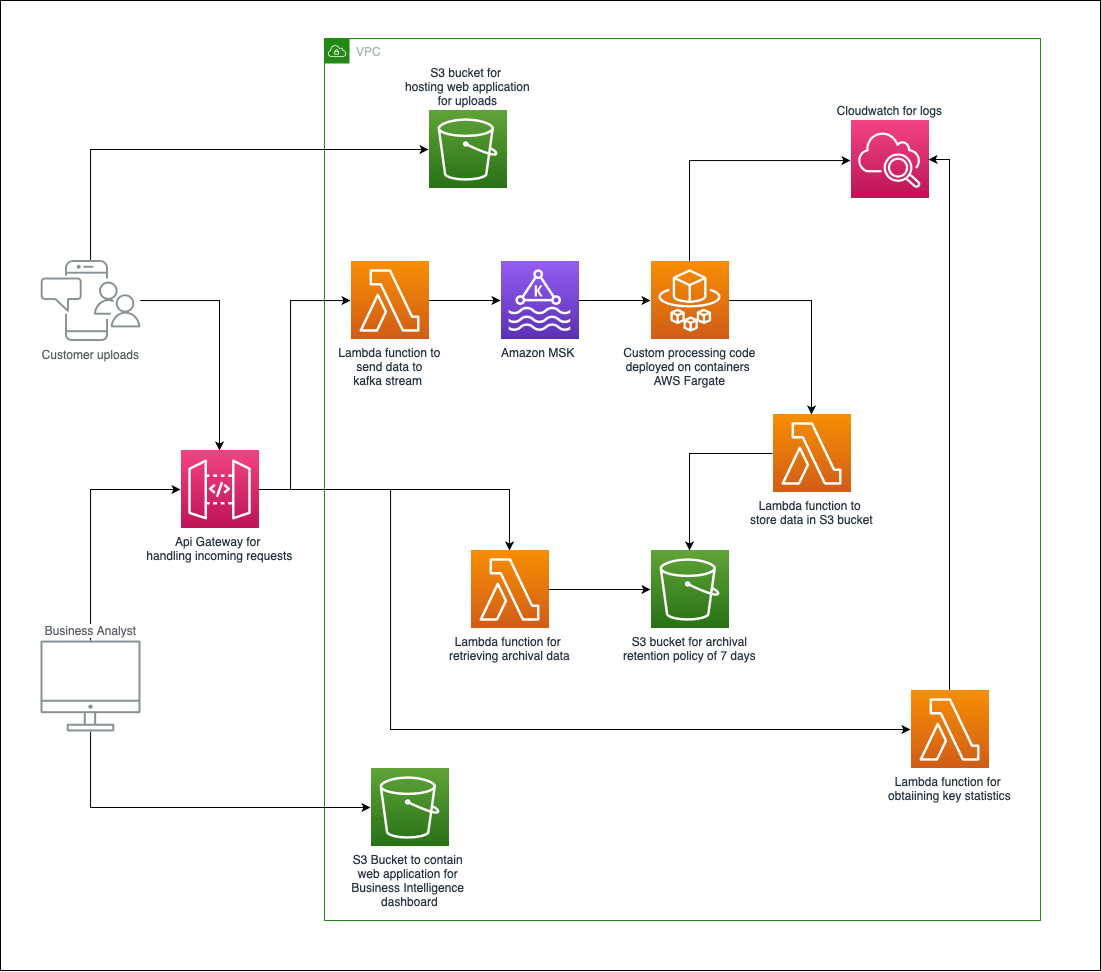

The diagram above was exported from draw.io. Its source (the exported page's mxGraphModel, read from the mxfile embedded in the PNG):
<mxGraphModel dx="1527" dy="1021" grid="1" gridSize="10" guides="1" tooltips="1" connect="1" arrows="1" fold="1" page="1" pageScale="1" pageWidth="1169" pageHeight="827" background="#FFFFFF" math="0" shadow="0">
  <root>
    <mxCell id="0" />
    <mxCell id="1" parent="0" />
    <mxCell id="Qyvh0aCy_ulPylsXFbPt-37" value="" style="rounded=0;whiteSpace=wrap;html=1;verticalAlign=top;labelBackgroundColor=none;" vertex="1" parent="1">
      <mxGeometry width="1100" height="970" as="geometry" />
    </mxCell>
    <mxCell id="Qyvh0aCy_ulPylsXFbPt-35" value="VPC" style="points=[[0,0],[0.25,0],[0.5,0],[0.75,0],[1,0],[1,0.25],[1,0.5],[1,0.75],[1,1],[0.75,1],[0.5,1],[0.25,1],[0,1],[0,0.75],[0,0.5],[0,0.25]];outlineConnect=0;gradientColor=none;html=1;whiteSpace=wrap;fontSize=12;fontStyle=0;shape=mxgraph.aws4.group;grIcon=mxgraph.aws4.group_vpc;strokeColor=#248814;fillColor=none;verticalAlign=top;align=left;spacingLeft=30;fontColor=#AAB7B8;dashed=0;" vertex="1" parent="1">
      <mxGeometry x="324" y="38" width="716" height="882" as="geometry" />
    </mxCell>
    <mxCell id="Qyvh0aCy_ulPylsXFbPt-39" style="edgeStyle=orthogonalEdgeStyle;rounded=0;orthogonalLoop=1;jettySize=auto;html=1;" edge="1" parent="1" source="UEzPUAAOIrF-is8g5C7q-109" target="Qyvh0aCy_ulPylsXFbPt-4">
      <mxGeometry relative="1" as="geometry">
        <Array as="points">
          <mxPoint x="90" y="489" />
        </Array>
      </mxGeometry>
    </mxCell>
    <mxCell id="Qyvh0aCy_ulPylsXFbPt-42" style="edgeStyle=orthogonalEdgeStyle;rounded=0;orthogonalLoop=1;jettySize=auto;html=1;" edge="1" parent="1" source="UEzPUAAOIrF-is8g5C7q-109" target="Qyvh0aCy_ulPylsXFbPt-27">
      <mxGeometry relative="1" as="geometry">
        <Array as="points">
          <mxPoint x="90" y="807" />
        </Array>
      </mxGeometry>
    </mxCell>
    <mxCell id="UEzPUAAOIrF-is8g5C7q-109" value="Business Analyst" style="outlineConnect=0;gradientColor=none;fontColor=#545B64;strokeColor=none;fillColor=#879196;dashed=0;verticalLabelPosition=top;verticalAlign=bottom;align=center;html=1;fontSize=12;fontStyle=0;aspect=fixed;shape=mxgraph.aws4.illustration_desktop;pointerEvents=1;labelBackgroundColor=#ffffff;labelPosition=center;" parent="1" vertex="1">
      <mxGeometry x="40" y="640" width="100" height="91" as="geometry" />
    </mxCell>
    <mxCell id="Qyvh0aCy_ulPylsXFbPt-6" style="edgeStyle=orthogonalEdgeStyle;rounded=0;orthogonalLoop=1;jettySize=auto;html=1;" edge="1" parent="1" source="UEzPUAAOIrF-is8g5C7q-110" target="Qyvh0aCy_ulPylsXFbPt-4">
      <mxGeometry relative="1" as="geometry" />
    </mxCell>
    <mxCell id="Qyvh0aCy_ulPylsXFbPt-24" style="edgeStyle=orthogonalEdgeStyle;rounded=0;orthogonalLoop=1;jettySize=auto;html=1;entryX=0;entryY=0.5;entryDx=0;entryDy=0;entryPerimeter=0;" edge="1" parent="1" source="UEzPUAAOIrF-is8g5C7q-110" target="Qyvh0aCy_ulPylsXFbPt-23">
      <mxGeometry relative="1" as="geometry">
        <Array as="points">
          <mxPoint x="90" y="149" />
        </Array>
      </mxGeometry>
    </mxCell>
    <mxCell id="UEzPUAAOIrF-is8g5C7q-110" value="Customer uploads" style="outlineConnect=0;gradientColor=none;fontColor=#545B64;strokeColor=none;fillColor=#879196;dashed=0;verticalLabelPosition=bottom;verticalAlign=top;align=center;html=1;fontSize=12;fontStyle=0;aspect=fixed;shape=mxgraph.aws4.illustration_notification;pointerEvents=1;labelBackgroundColor=#ffffff;" parent="1" vertex="1">
      <mxGeometry x="40" y="259.5" width="100" height="81" as="geometry" />
    </mxCell>
    <mxCell id="Qyvh0aCy_ulPylsXFbPt-14" style="edgeStyle=orthogonalEdgeStyle;rounded=0;orthogonalLoop=1;jettySize=auto;html=1;" edge="1" parent="1" source="Qyvh0aCy_ulPylsXFbPt-3" target="Qyvh0aCy_ulPylsXFbPt-12">
      <mxGeometry relative="1" as="geometry" />
    </mxCell>
    <mxCell id="Qyvh0aCy_ulPylsXFbPt-3" value="Amazon MSK&amp;nbsp;" style="points=[[0,0,0],[0.25,0,0],[0.5,0,0],[0.75,0,0],[1,0,0],[0,1,0],[0.25,1,0],[0.5,1,0],[0.75,1,0],[1,1,0],[0,0.25,0],[0,0.5,0],[0,0.75,0],[1,0.25,0],[1,0.5,0],[1,0.75,0]];outlineConnect=0;fontColor=#232F3E;gradientColor=#945DF2;gradientDirection=north;fillColor=#5A30B5;strokeColor=#ffffff;dashed=0;verticalLabelPosition=bottom;verticalAlign=top;align=center;html=1;fontSize=12;fontStyle=0;aspect=fixed;shape=mxgraph.aws4.resourceIcon;resIcon=mxgraph.aws4.managed_streaming_for_kafka;" vertex="1" parent="1">
      <mxGeometry x="500" y="261" width="78" height="78" as="geometry" />
    </mxCell>
    <mxCell id="Qyvh0aCy_ulPylsXFbPt-38" style="edgeStyle=orthogonalEdgeStyle;rounded=0;orthogonalLoop=1;jettySize=auto;html=1;" edge="1" parent="1" source="Qyvh0aCy_ulPylsXFbPt-4" target="Qyvh0aCy_ulPylsXFbPt-5">
      <mxGeometry relative="1" as="geometry">
        <Array as="points">
          <mxPoint x="290" y="489" />
          <mxPoint x="290" y="300" />
        </Array>
      </mxGeometry>
    </mxCell>
    <mxCell id="Qyvh0aCy_ulPylsXFbPt-41" style="edgeStyle=orthogonalEdgeStyle;rounded=0;orthogonalLoop=1;jettySize=auto;html=1;" edge="1" parent="1" source="Qyvh0aCy_ulPylsXFbPt-4" target="Qyvh0aCy_ulPylsXFbPt-32">
      <mxGeometry relative="1" as="geometry" />
    </mxCell>
    <mxCell id="Qyvh0aCy_ulPylsXFbPt-43" style="edgeStyle=orthogonalEdgeStyle;rounded=0;orthogonalLoop=1;jettySize=auto;html=1;" edge="1" parent="1" source="Qyvh0aCy_ulPylsXFbPt-4" target="Qyvh0aCy_ulPylsXFbPt-21">
      <mxGeometry relative="1" as="geometry">
        <Array as="points">
          <mxPoint x="390" y="489" />
          <mxPoint x="390" y="729" />
        </Array>
      </mxGeometry>
    </mxCell>
    <mxCell id="Qyvh0aCy_ulPylsXFbPt-4" value="Api Gateway for &lt;br&gt;handling incoming requests" style="points=[[0,0,0],[0.25,0,0],[0.5,0,0],[0.75,0,0],[1,0,0],[0,1,0],[0.25,1,0],[0.5,1,0],[0.75,1,0],[1,1,0],[0,0.25,0],[0,0.5,0],[0,0.75,0],[1,0.25,0],[1,0.5,0],[1,0.75,0]];outlineConnect=0;fontColor=#232F3E;gradientColor=#F34482;gradientDirection=north;fillColor=#BC1356;strokeColor=#ffffff;dashed=0;verticalLabelPosition=bottom;verticalAlign=top;align=center;html=1;fontSize=12;fontStyle=0;aspect=fixed;shape=mxgraph.aws4.resourceIcon;resIcon=mxgraph.aws4.api_gateway;" vertex="1" parent="1">
      <mxGeometry x="180" y="450" width="78" height="78" as="geometry" />
    </mxCell>
    <mxCell id="Qyvh0aCy_ulPylsXFbPt-8" style="edgeStyle=orthogonalEdgeStyle;rounded=0;orthogonalLoop=1;jettySize=auto;html=1;entryX=0;entryY=0.5;entryDx=0;entryDy=0;entryPerimeter=0;" edge="1" parent="1" source="Qyvh0aCy_ulPylsXFbPt-5" target="Qyvh0aCy_ulPylsXFbPt-3">
      <mxGeometry relative="1" as="geometry" />
    </mxCell>
    <mxCell id="Qyvh0aCy_ulPylsXFbPt-5" value="Lambda function to&lt;br&gt;send data to&lt;br&gt;kafka stream&amp;nbsp;" style="points=[[0,0,0],[0.25,0,0],[0.5,0,0],[0.75,0,0],[1,0,0],[0,1,0],[0.25,1,0],[0.5,1,0],[0.75,1,0],[1,1,0],[0,0.25,0],[0,0.5,0],[0,0.75,0],[1,0.25,0],[1,0.5,0],[1,0.75,0]];outlineConnect=0;fontColor=#232F3E;gradientColor=#F78E04;gradientDirection=north;fillColor=#D05C17;strokeColor=#ffffff;dashed=0;verticalLabelPosition=bottom;verticalAlign=top;align=center;html=1;fontSize=12;fontStyle=0;aspect=fixed;shape=mxgraph.aws4.resourceIcon;resIcon=mxgraph.aws4.lambda;" vertex="1" parent="1">
      <mxGeometry x="350" y="261" width="78" height="78" as="geometry" />
    </mxCell>
    <mxCell id="Qyvh0aCy_ulPylsXFbPt-9" value="Cloudwatch for logs" style="points=[[0,0,0],[0.25,0,0],[0.5,0,0],[0.75,0,0],[1,0,0],[0,1,0],[0.25,1,0],[0.5,1,0],[0.75,1,0],[1,1,0],[0,0.25,0],[0,0.5,0],[0,0.75,0],[1,0.25,0],[1,0.5,0],[1,0.75,0]];points=[[0,0,0],[0.25,0,0],[0.5,0,0],[0.75,0,0],[1,0,0],[0,1,0],[0.25,1,0],[0.5,1,0],[0.75,1,0],[1,1,0],[0,0.25,0],[0,0.5,0],[0,0.75,0],[1,0.25,0],[1,0.5,0],[1,0.75,0]];outlineConnect=0;fontColor=#232F3E;gradientColor=#F34482;gradientDirection=north;fillColor=#BC1356;strokeColor=#ffffff;dashed=0;verticalLabelPosition=top;verticalAlign=bottom;align=center;html=1;fontSize=12;fontStyle=0;aspect=fixed;shape=mxgraph.aws4.resourceIcon;resIcon=mxgraph.aws4.cloudwatch_2;horizontal=1;labelPosition=center;" vertex="1" parent="1">
      <mxGeometry x="850" y="120" width="78" height="78" as="geometry" />
    </mxCell>
    <mxCell id="Qyvh0aCy_ulPylsXFbPt-13" style="edgeStyle=orthogonalEdgeStyle;rounded=0;orthogonalLoop=1;jettySize=auto;html=1;" edge="1" parent="1" source="Qyvh0aCy_ulPylsXFbPt-12" target="Qyvh0aCy_ulPylsXFbPt-9">
      <mxGeometry relative="1" as="geometry">
        <Array as="points">
          <mxPoint x="689" y="160" />
        </Array>
      </mxGeometry>
    </mxCell>
    <mxCell id="Qyvh0aCy_ulPylsXFbPt-16" style="edgeStyle=orthogonalEdgeStyle;rounded=0;orthogonalLoop=1;jettySize=auto;html=1;" edge="1" parent="1" source="Qyvh0aCy_ulPylsXFbPt-12" target="Qyvh0aCy_ulPylsXFbPt-15">
      <mxGeometry relative="1" as="geometry" />
    </mxCell>
    <mxCell id="Qyvh0aCy_ulPylsXFbPt-12" value="Custom processing code&lt;br&gt;deployed on containers&amp;nbsp;&lt;br&gt;AWS Fargate" style="points=[[0,0,0],[0.25,0,0],[0.5,0,0],[0.75,0,0],[1,0,0],[0,1,0],[0.25,1,0],[0.5,1,0],[0.75,1,0],[1,1,0],[0,0.25,0],[0,0.5,0],[0,0.75,0],[1,0.25,0],[1,0.5,0],[1,0.75,0]];outlineConnect=0;fontColor=#232F3E;gradientColor=#F78E04;gradientDirection=north;fillColor=#D05C17;strokeColor=#ffffff;dashed=0;verticalLabelPosition=bottom;verticalAlign=top;align=center;html=1;fontSize=12;fontStyle=0;aspect=fixed;shape=mxgraph.aws4.resourceIcon;resIcon=mxgraph.aws4.fargate;" vertex="1" parent="1">
      <mxGeometry x="650" y="261" width="78" height="78" as="geometry" />
    </mxCell>
    <mxCell id="Qyvh0aCy_ulPylsXFbPt-20" style="edgeStyle=orthogonalEdgeStyle;rounded=0;orthogonalLoop=1;jettySize=auto;html=1;" edge="1" parent="1" source="Qyvh0aCy_ulPylsXFbPt-15" target="Qyvh0aCy_ulPylsXFbPt-19">
      <mxGeometry relative="1" as="geometry" />
    </mxCell>
    <mxCell id="Qyvh0aCy_ulPylsXFbPt-15" value="Lambda function to&amp;nbsp;&lt;br&gt;store data in S3 bucket&lt;br&gt;" style="points=[[0,0,0],[0.25,0,0],[0.5,0,0],[0.75,0,0],[1,0,0],[0,1,0],[0.25,1,0],[0.5,1,0],[0.75,1,0],[1,1,0],[0,0.25,0],[0,0.5,0],[0,0.75,0],[1,0.25,0],[1,0.5,0],[1,0.75,0]];outlineConnect=0;fontColor=#232F3E;gradientColor=#F78E04;gradientDirection=north;fillColor=#D05C17;strokeColor=#ffffff;dashed=0;verticalLabelPosition=bottom;verticalAlign=top;align=center;html=1;fontSize=12;fontStyle=0;aspect=fixed;shape=mxgraph.aws4.resourceIcon;resIcon=mxgraph.aws4.lambda;" vertex="1" parent="1">
      <mxGeometry x="772" y="414" width="78" height="78" as="geometry" />
    </mxCell>
    <mxCell id="Qyvh0aCy_ulPylsXFbPt-19" value="S3 bucket for archival&lt;br&gt;retention policy of 7 days" style="points=[[0,0,0],[0.25,0,0],[0.5,0,0],[0.75,0,0],[1,0,0],[0,1,0],[0.25,1,0],[0.5,1,0],[0.75,1,0],[1,1,0],[0,0.25,0],[0,0.5,0],[0,0.75,0],[1,0.25,0],[1,0.5,0],[1,0.75,0]];outlineConnect=0;fontColor=#232F3E;gradientColor=#60A337;gradientDirection=north;fillColor=#277116;strokeColor=#ffffff;dashed=0;verticalLabelPosition=bottom;verticalAlign=top;align=center;html=1;fontSize=12;fontStyle=0;aspect=fixed;shape=mxgraph.aws4.resourceIcon;resIcon=mxgraph.aws4.s3;" vertex="1" parent="1">
      <mxGeometry x="650" y="550" width="78" height="78" as="geometry" />
    </mxCell>
    <mxCell id="Qyvh0aCy_ulPylsXFbPt-25" style="edgeStyle=orthogonalEdgeStyle;rounded=0;orthogonalLoop=1;jettySize=auto;html=1;entryX=1;entryY=0.5;entryDx=0;entryDy=0;entryPerimeter=0;" edge="1" parent="1" source="Qyvh0aCy_ulPylsXFbPt-21" target="Qyvh0aCy_ulPylsXFbPt-9">
      <mxGeometry relative="1" as="geometry" />
    </mxCell>
    <mxCell id="Qyvh0aCy_ulPylsXFbPt-21" value="Lambda function for&amp;nbsp;&lt;br&gt;obtaiining key statistics" style="points=[[0,0,0],[0.25,0,0],[0.5,0,0],[0.75,0,0],[1,0,0],[0,1,0],[0.25,1,0],[0.5,1,0],[0.75,1,0],[1,1,0],[0,0.25,0],[0,0.5,0],[0,0.75,0],[1,0.25,0],[1,0.5,0],[1,0.75,0]];outlineConnect=0;fontColor=#232F3E;gradientColor=#F78E04;gradientDirection=north;fillColor=#D05C17;strokeColor=#ffffff;dashed=0;verticalLabelPosition=bottom;verticalAlign=top;align=center;html=1;fontSize=12;fontStyle=0;aspect=fixed;shape=mxgraph.aws4.resourceIcon;resIcon=mxgraph.aws4.lambda;labelPosition=center;" vertex="1" parent="1">
      <mxGeometry x="910" y="690" width="78" height="78" as="geometry" />
    </mxCell>
    <mxCell id="Qyvh0aCy_ulPylsXFbPt-23" value="S3 bucket for&amp;nbsp;&lt;br&gt;hosting web application&lt;br&gt;for uploads" style="points=[[0,0,0],[0.25,0,0],[0.5,0,0],[0.75,0,0],[1,0,0],[0,1,0],[0.25,1,0],[0.5,1,0],[0.75,1,0],[1,1,0],[0,0.25,0],[0,0.5,0],[0,0.75,0],[1,0.25,0],[1,0.5,0],[1,0.75,0]];outlineConnect=0;fontColor=#232F3E;gradientColor=#60A337;gradientDirection=north;fillColor=#277116;strokeColor=#ffffff;dashed=0;verticalLabelPosition=top;verticalAlign=bottom;align=center;html=1;fontSize=12;fontStyle=0;aspect=fixed;shape=mxgraph.aws4.resourceIcon;resIcon=mxgraph.aws4.s3;labelPosition=center;" vertex="1" parent="1">
      <mxGeometry x="428" y="110" width="78" height="78" as="geometry" />
    </mxCell>
    <mxCell id="Qyvh0aCy_ulPylsXFbPt-27" value="S3 Bucket to contain&amp;nbsp;&lt;br&gt;web application for&amp;nbsp;&lt;br&gt;Business Intelligence&amp;nbsp;&lt;br&gt;dashboard&lt;br&gt;" style="points=[[0,0,0],[0.25,0,0],[0.5,0,0],[0.75,0,0],[1,0,0],[0,1,0],[0.25,1,0],[0.5,1,0],[0.75,1,0],[1,1,0],[0,0.25,0],[0,0.5,0],[0,0.75,0],[1,0.25,0],[1,0.5,0],[1,0.75,0]];outlineConnect=0;fontColor=#232F3E;gradientColor=#60A337;gradientDirection=north;fillColor=#277116;strokeColor=#ffffff;dashed=0;verticalLabelPosition=bottom;verticalAlign=top;align=center;html=1;fontSize=12;fontStyle=0;aspect=fixed;shape=mxgraph.aws4.resourceIcon;resIcon=mxgraph.aws4.s3;labelPosition=center;" vertex="1" parent="1">
      <mxGeometry x="370" y="768" width="78" height="78" as="geometry" />
    </mxCell>
    <mxCell id="Qyvh0aCy_ulPylsXFbPt-40" style="edgeStyle=orthogonalEdgeStyle;rounded=0;orthogonalLoop=1;jettySize=auto;html=1;" edge="1" parent="1" source="Qyvh0aCy_ulPylsXFbPt-32" target="Qyvh0aCy_ulPylsXFbPt-19">
      <mxGeometry relative="1" as="geometry" />
    </mxCell>
    <mxCell id="Qyvh0aCy_ulPylsXFbPt-32" value="Lambda function for&amp;nbsp;&lt;br&gt;retrieving archival data" style="points=[[0,0,0],[0.25,0,0],[0.5,0,0],[0.75,0,0],[1,0,0],[0,1,0],[0.25,1,0],[0.5,1,0],[0.75,1,0],[1,1,0],[0,0.25,0],[0,0.5,0],[0,0.75,0],[1,0.25,0],[1,0.5,0],[1,0.75,0]];outlineConnect=0;fontColor=#232F3E;gradientColor=#F78E04;gradientDirection=north;fillColor=#D05C17;strokeColor=#ffffff;dashed=0;verticalLabelPosition=bottom;verticalAlign=top;align=center;html=1;fontSize=12;fontStyle=0;aspect=fixed;shape=mxgraph.aws4.resourceIcon;resIcon=mxgraph.aws4.lambda;labelPosition=center;" vertex="1" parent="1">
      <mxGeometry x="470" y="550" width="78" height="78" as="geometry" />
    </mxCell>
  </root>
</mxGraphModel>